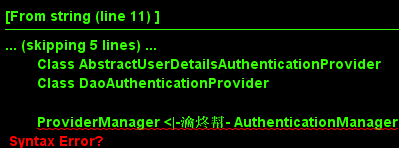

The diagram above was rendered by PlantUML. Its source (embedded in the PNG):
@startuml

	Interface AuthenticationManager 
	Class ProviderManager
	Interface AuthenticationProvider
	Class AbstractUserDetailsAuthenticationProvider
	Class DaoAuthenticationProvider

 	ProviderManager <|-瀹炵幇- AuthenticationManager
 	ProviderManager <|-- AuthenticationProvider 
	AuthenticationProvider <|-- AbstractUserDetailsAuthenticationProvider 
	AbstractUserDetailsAuthenticationProvider <|-- DaoAuthenticationProvider

@enduml